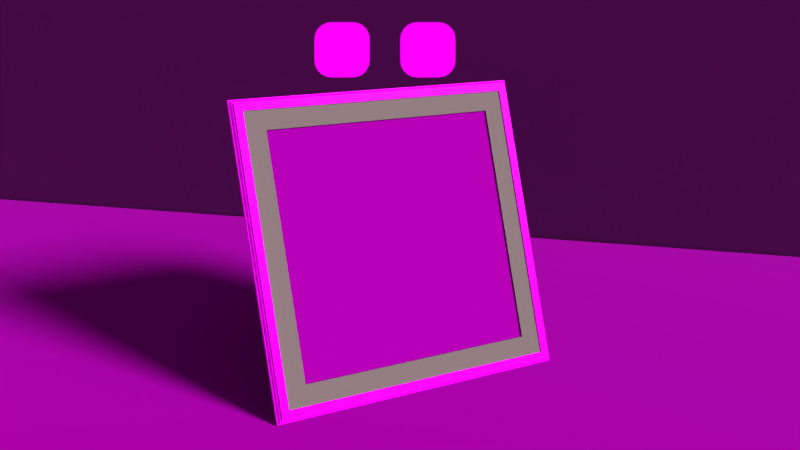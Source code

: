# Source: custom_image.blend  (saved by Blender 2.80.74; exported with 4.5.12 LTS)
import bpy
from mathutils import Matrix  # noqa: F401  (used for matrix-valued properties, if any)

bpy.ops.wm.read_factory_settings(use_empty=True)
scene = bpy.context.scene
scene.name = 'Scene'

# ---- collections
col_collection_1 = bpy.data.collections.new('Collection 1'); scene.collection.children.link(col_collection_1)

# ---- images (referenced by path relative to the original .blend; pixels are not part of the script)
import os
ASSET_DIR = os.environ.get("B2B_ASSET_DIR", "")  # directory of the original .blend (textures are referenced by path, not embedded)
HERE = os.path.dirname(os.path.abspath(__file__))  # packed textures are extracted next to this script under _unpacked/

def load_image(name, relpath, width, height, colorspace="sRGB"):
    """Load a texture the original file referenced (path relative to the .blend, or extracted next to this script)."""
    p = next((c for c in (os.path.join(HERE, relpath), os.path.join(ASSET_DIR, relpath)) if relpath and os.path.exists(c)), "")
    if p:
        img = bpy.data.images.load(p, check_existing=True)
        img.name = name
    else:  # same state as the original file: an image datablock whose file is absent (Cycles renders it pink)
        img = bpy.data.images.new(name, width, height)
        img.source = "FILE"
        img.filepath = "//" + (relpath or name)
    img.colorspace_settings.name = colorspace
    return img
img_ao = load_image('ao', 'ao.png', 1024, 1024, 'Non-Color')
img_cardboard_diff_jpg = load_image('cardboard_diff.jpg', 'cardboard_diff.jpg', 1024, 1024, 'sRGB')
img_table_wood_normal = load_image('table_wood_normal', 'table_wood_normal.png', 1024, 1024, 'Non-Color')
img_table_wood_basecolor = load_image('table_wood_basecolor', 'table_wood_basecolor.jpg', 1024, 1024, 'sRGB')
img_wall_normal_png = load_image('wall_normal.png', 'wall_normal.png', 1024, 1024, 'Non-Color')
img_image_to_load = load_image('image_to_load', 'default_pattern.jpg', 1024, 1024, 'sRGB')
img_frame_wood_basecolor = load_image('frame_wood_basecolor', 'frame_wood_basecolor.jpg', 1024, 1024, 'sRGB')
img_social_media_png = load_image('social_media.png', 'social_media.png', 1024, 1024, 'sRGB')
img_environment_hdr = load_image('environment.hdr', 'environment.hdr', 1024, 1024, 'Linear Rec.709')

# ---- materials (node trees are filled in below, after node groups)
mat_cardboard = bpy.data.materials.new('cardboard')
mat_cardboard.alpha_threshold = 0.0
mat_cardboard.use_transparent_shadow = False
mat_cardboard.diffuse_color = (0.9922, 0.9804, 0.8902, 1.0)
mat_cardboard.specular_color = (0.6275, 0.6275, 0.6275)
mat_cardboard.roughness = 0.5
mat_table = bpy.data.materials.new('table')
mat_table.use_transparent_shadow = False
mat_table.roughness = 0.25
mat_wall = bpy.data.materials.new('wall')
mat_wall.use_transparent_shadow = False
mat_wall.roughness = 0.25
mat_picture = bpy.data.materials.new('picture')
mat_picture.alpha_threshold = 0.0
mat_picture.use_transparent_shadow = False
mat_picture.diffuse_color = (0.6588, 0.8392, 0.9647, 1.0)
mat_picture.specular_color = (0.0, 0.0, 0.0)
mat_picture.roughness = 0.5
mat_paspartu = bpy.data.materials.new('paspartu')
mat_paspartu.use_transparent_shadow = False
mat_paspartu.roughness = 0.25
mat_wood = bpy.data.materials.new('wood')
mat_wood.alpha_threshold = 0.0
mat_wood.use_transparent_shadow = False
mat_wood.diffuse_color = (0.9098, 0.7804, 0.5608, 1.0)
mat_wood.specular_color = (0.0, 0.0, 0.0)
mat_wood.roughness = 0.5
mat_social_media = bpy.data.materials.new('social_media')
mat_social_media.alpha_threshold = 0.0
mat_social_media.roughness = 0.5
mat_social_media.specular_intensity = 0.0

# ---- node groups
ng_auto_smooth = bpy.data.node_groups.new('Auto Smooth', 'GeometryNodeTree')
_s = ng_auto_smooth.interface.new_socket(name='Geometry', in_out='OUTPUT', socket_type='NodeSocketGeometry')
_s = ng_auto_smooth.interface.new_socket(name='Geometry', in_out='INPUT', socket_type='NodeSocketGeometry')
_s = ng_auto_smooth.interface.new_socket(name='Angle', in_out='INPUT', socket_type='NodeSocketFloat')
_s.subtype = 'ANGLE'
_s.min_value = 0.0
_s.max_value = 3.142
ng_auto_smooth.is_modifier = True
_N = ng_auto_smooth.nodes; _L = ng_auto_smooth.links
n0 = _N.new('NodeGroupOutput'); n0.name = 'Group Output'; n0.location = (480, -100)
n1 = _N.new('NodeGroupInput'); n1.name = 'Group Input'; n1.location = (-420, -300)
n2 = _N.new('NodeGroupInput'); n2.name = 'Group Input.001'; n2.location = (-60, -100)
n3 = _N.new('GeometryNodeSetShadeSmooth'); n3.name = 'Set Shade Smooth'; n3.location = (120, -100)
n3.domain = 'EDGE'
n4 = _N.new('GeometryNodeSetShadeSmooth'); n4.name = 'Set Shade Smooth.001'; n4.location = (300, -100)
n5 = _N.new('GeometryNodeInputMeshEdgeAngle'); n5.name = 'Edge Angle'; n5.location = (-420, -220)
n6 = _N.new('GeometryNodeInputEdgeSmooth'); n6.name = 'Is Edge Smooth'; n6.location = (-60, -160)
n7 = _N.new('GeometryNodeInputShadeSmooth'); n7.name = 'Is Face Smooth'; n7.location = (-240, -340)
n8 = _N.new('FunctionNodeBooleanMath'); n8.name = 'Boolean Math'; n8.location = (-60, -220)
n9 = _N.new('FunctionNodeCompare'); n9.name = 'Compare'; n9.location = (-240, -180)
n9.operation = 'LESS_EQUAL'
_L.new(n5.outputs[0], n9.inputs[0])
_L.new(n4.outputs[0], n0.inputs[0])
_L.new(n1.outputs[1], n9.inputs[1])
_L.new(n9.outputs[0], n8.inputs[0])
_L.new(n7.outputs[0], n8.inputs[1])
_L.new(n2.outputs[0], n3.inputs[0])
_L.new(n6.outputs[0], n3.inputs[1])
_L.new(n3.outputs[0], n4.inputs[0])
_L.new(n8.outputs[0], n3.inputs[2])
n0.is_active_output = True

# ---- material node trees
mat_cardboard.use_nodes = True; mat_cardboard.node_tree.nodes.clear()
_N = mat_cardboard.node_tree.nodes; _L = mat_cardboard.node_tree.links
n0 = _N.new('ShaderNodeOutputMaterial'); n0.name = 'Material Output'; n0.location = (575, 307)
n1 = _N.new('ShaderNodeUVMap'); n1.name = 'UV Map'; n1.location = (-525, 188)
n1.uv_map = 'UVMap'
n2 = _N.new('ShaderNodeBsdfDiffuse'); n2.name = 'Diffuse BSDF'; n2.location = (125, 317)
n2.inputs[1].default_value = 1.0
n3 = _N.new('ShaderNodeUVMap'); n3.name = 'UV Map.001'; n3.location = (-464, 549)
n3.uv_map = 'ao'
n4 = _N.new('ShaderNodeTexImage'); n4.name = 'Image Texture.003'; n4.location = (-227, 644)
n4.image = img_ao
n5 = _N.new('ShaderNodeBsdfDiffuse'); n5.name = 'Diffuse BSDF.001'; n5.location = (109, 591)
n5.inputs[0].default_value = (0.0, 0.0, 0.0, 1.0)
n5.inputs[1].default_value = 1.0
n6 = _N.new('ShaderNodeMixShader'); n6.name = 'Mix Shader'; n6.location = (367, 547)
n7 = _N.new('ShaderNodeTexImage'); n7.name = 'Image Texture'; n7.location = (-200, 347)
n7.image = img_cardboard_diff_jpg
_L.new(n2.outputs[0], n6.inputs[2])
_L.new(n1.outputs[0], n7.inputs[0])
_L.new(n7.outputs[0], n2.inputs[0])
_L.new(n3.outputs[0], n4.inputs[0])
_L.new(n6.outputs[0], n0.inputs[0])
_L.new(n4.outputs[0], n6.inputs[0])
_L.new(n5.outputs[0], n6.inputs[1])
n0.is_active_output = True
mat_table.use_nodes = True; mat_table.node_tree.nodes.clear()
_N = mat_table.node_tree.nodes; _L = mat_table.node_tree.links
n0 = _N.new('ShaderNodeBsdfPrincipled'); n0.name = 'Principled BSDF'; n0.location = (103, 300)
n0.distribution = 'GGX'
n0.subsurface_method = 'BURLEY'
n0.inputs[3].default_value = 1.45
n0.inputs[27].default_value = (0.0, 0.0, 0.0, 1.0)
n0.inputs[28].default_value = 1.0
n1 = _N.new('ShaderNodeOutputMaterial'); n1.name = 'Material Output'; n1.location = (664, 506)
n2 = _N.new('ShaderNodeMixShader'); n2.name = 'Mix Shader'; n2.location = (415, 532)
n3 = _N.new('ShaderNodeMapping'); n3.name = 'Mapping'; n3.location = (-1049, 119)
n3.inputs[3].default_value = (3.0, 3.0, 3.0)
n4 = _N.new('ShaderNodeUVMap'); n4.name = 'UV Map'; n4.location = (-1257, 16)
n4.uv_map = 'UVMap'
n5 = _N.new('ShaderNodeNewGeometry'); n5.name = 'Geometry'; n5.location = (-1251, 253)
n6 = _N.new('ShaderNodeFresnel'); n6.name = 'Fresnel'; n6.location = (-407, 181)
n6.inputs[0].default_value = 1.45
n7 = _N.new('ShaderNodeTexImage'); n7.name = 'Image Texture.001'; n7.location = (-452, 17)
n7.image = img_table_wood_normal
n8 = _N.new('ShaderNodeNormalMap'); n8.name = 'Normal Map'; n8.location = (-133, 34)
n8.uv_map = 'UVMap'
n9 = _N.new('ShaderNodeTexImage'); n9.name = 'Image Texture'; n9.location = (-465, 498)
n9.image = img_table_wood_basecolor
n10 = _N.new('ShaderNodeUVMap'); n10.name = 'UV Map.001'; n10.location = (-669, 690)
n10.uv_map = 'ao'
n11 = _N.new('ShaderNodeTexImage'); n11.name = 'Image Texture.003'; n11.location = (-474, 778)
n11.image = img_ao
n12 = _N.new('ShaderNodeBsdfDiffuse'); n12.name = 'Diffuse BSDF.001'; n12.location = (155, 458)
n12.inputs[0].default_value = (0.0, 0.0, 0.0, 1.0)
n12.inputs[1].default_value = 1.0
_L.new(n7.outputs[0], n8.inputs[1])
_L.new(n8.outputs[0], n0.inputs[5])
_L.new(n3.outputs[0], n9.inputs[0])
_L.new(n3.outputs[0], n7.inputs[0])
_L.new(n4.outputs[0], n3.inputs[0])
_L.new(n5.outputs[1], n6.inputs[1])
_L.new(n10.outputs[0], n11.inputs[0])
_L.new(n11.outputs[0], n2.inputs[0])
_L.new(n12.outputs[0], n2.inputs[1])
_L.new(n0.outputs[0], n2.inputs[2])
_L.new(n2.outputs[0], n1.inputs[0])
_L.new(n6.outputs[0], n0.inputs[13])
_L.new(n9.outputs[0], n0.inputs[0])
_L.new(n7.outputs[1], n0.inputs[2])
n1.is_active_output = True
mat_wall.use_nodes = True; mat_wall.node_tree.nodes.clear()
_N = mat_wall.node_tree.nodes; _L = mat_wall.node_tree.links
n0 = _N.new('ShaderNodeUVMap'); n0.name = 'UV Map.001'; n0.location = (-436, 526)
n0.uv_map = 'ao'
n1 = _N.new('ShaderNodeTexImage'); n1.name = 'Image Texture.003'; n1.location = (-199, 621)
n1.image = img_ao
n2 = _N.new('ShaderNodeBsdfDiffuse'); n2.name = 'Diffuse BSDF.001'; n2.location = (137, 568)
n2.inputs[0].default_value = (0.0, 0.0, 0.0, 1.0)
n2.inputs[1].default_value = 1.0
n3 = _N.new('ShaderNodeOutputMaterial'); n3.name = 'Material Output'; n3.location = (707, 430)
n4 = _N.new('ShaderNodeMixShader'); n4.name = 'Mix Shader'; n4.location = (480, 434)
n5 = _N.new('ShaderNodeBsdfPrincipled'); n5.name = 'Principled BSDF'; n5.location = (189, 303)
n5.distribution = 'GGX'
n5.subsurface_method = 'BURLEY'
n5.inputs[0].default_value = (1.0, 1.0, 1.0, 1.0)
n5.inputs[2].default_value = 0.6048
n5.inputs[3].default_value = 1.45
n5.inputs[27].default_value = (0.0, 0.0, 0.0, 1.0)
n5.inputs[28].default_value = 1.0
n6 = _N.new('ShaderNodeMapping'); n6.name = 'Mapping'; n6.location = (-680, -44)
n6.inputs[3].default_value = (5.0, 5.0, 5.0)
n7 = _N.new('ShaderNodeNewGeometry'); n7.name = 'Geometry'; n7.location = (-641, 209)
n8 = _N.new('ShaderNodeUVMap'); n8.name = 'UV Map'; n8.location = (-919, -115)
n8.uv_map = 'UVMap'
n9 = _N.new('ShaderNodeFresnel'); n9.name = 'Fresnel'; n9.location = (-261, 151)
n9.inputs[0].default_value = 1.45
n10 = _N.new('ShaderNodeNormalMap'); n10.name = 'Normal Map'; n10.location = (-1, -44)
n10.uv_map = 'UVMap'
n11 = _N.new('ShaderNodeTexImage'); n11.name = 'Image Texture.001'; n11.location = (-297, -12)
n11.image = img_wall_normal_png
_L.new(n11.outputs[0], n10.inputs[1])
_L.new(n6.outputs[0], n11.inputs[0])
_L.new(n9.outputs[0], n5.inputs[13])
_L.new(n7.outputs[1], n9.inputs[1])
_L.new(n8.outputs[0], n6.inputs[0])
_L.new(n0.outputs[0], n1.inputs[0])
_L.new(n1.outputs[0], n4.inputs[0])
_L.new(n2.outputs[0], n4.inputs[1])
_L.new(n4.outputs[0], n3.inputs[0])
_L.new(n5.outputs[0], n4.inputs[2])
_L.new(n10.outputs[0], n5.inputs[5])
n3.is_active_output = True
mat_picture.use_nodes = True; mat_picture.node_tree.nodes.clear()
_N = mat_picture.node_tree.nodes; _L = mat_picture.node_tree.links
n0 = _N.new('ShaderNodeTexImage'); n0.name = 'Image Texture.004'; n0.location = (-227, 644)
n0.image = img_ao
n1 = _N.new('ShaderNodeOutputMaterial'); n1.name = 'Material Output'; n1.location = (586, 365)
n2 = _N.new('ShaderNodeMixShader'); n2.name = 'Mix Shader'; n2.location = (367, 547)
n3 = _N.new('ShaderNodeUVMap'); n3.name = 'UV Map.001'; n3.location = (-532, 461)
n3.uv_map = 'ao'
n4 = _N.new('ShaderNodeUVMap'); n4.name = 'UV Map.002'; n4.location = (-560, 172)
n4.uv_map = 'UVMap'
n5 = _N.new('ShaderNodeBsdfDiffuse'); n5.name = 'Diffuse BSDF.001'; n5.location = (106, 514)
n5.inputs[0].default_value = (0.0, 0.0, 0.0, 1.0)
n5.inputs[1].default_value = 1.0
n6 = _N.new('ShaderNodeTexImage'); n6.name = 'Image Texture'; n6.location = (-344, 297)
n6.width = 330
n6.image = img_image_to_load
n7 = _N.new('ShaderNodeBsdfDiffuse'); n7.name = 'Diffuse BSDF'; n7.location = (113, 331)
_L.new(n3.outputs[0], n0.inputs[0])
_L.new(n0.outputs[0], n2.inputs[0])
_L.new(n5.outputs[0], n2.inputs[1])
_L.new(n7.outputs[0], n2.inputs[2])
_L.new(n2.outputs[0], n1.inputs[0])
_L.new(n6.outputs[0], n7.inputs[0])
_L.new(n4.outputs[0], n6.inputs[0])
n1.is_active_output = True
mat_paspartu.use_nodes = True; mat_paspartu.node_tree.nodes.clear()
_N = mat_paspartu.node_tree.nodes; _L = mat_paspartu.node_tree.links
n0 = _N.new('ShaderNodeOutputMaterial'); n0.name = 'Material Output'; n0.location = (362, 300)
n1 = _N.new('ShaderNodeBsdfPrincipled'); n1.name = 'Principled BSDF'; n1.location = (13, 288)
n1.distribution = 'GGX'
n1.subsurface_method = 'BURLEY'
n1.inputs[2].default_value = 1.0
n1.inputs[3].default_value = 1.45
n1.inputs[13].default_value = 0.2095
n1.inputs[27].default_value = (0.0, 0.0, 0.0, 1.0)
n1.inputs[28].default_value = 1.0
n2 = _N.new('ShaderNodeTexImage'); n2.name = 'Image Texture.003'; n2.location = (-559, 345)
n2.image = img_ao
n3 = _N.new('ShaderNodeUVMap'); n3.name = 'UV Map.001'; n3.location = (-801, 179)
n3.uv_map = 'ao'
n4 = _N.new('ShaderNodeMix'); n4.name = 'Mix'; n4.location = (-207, 289)
n4.data_type = 'RGBA'
n4.inputs[6].default_value = (0.0, 0.0, 0.0, 1.0)
n4.inputs[7].default_value = (0.5985, 0.5197, 0.4516, 1.0)
_L.new(n1.outputs[0], n0.inputs[0])
_L.new(n3.outputs[0], n2.inputs[0])
_L.new(n4.outputs[2], n1.inputs[0])
_L.new(n2.outputs[0], n4.inputs[0])
n0.is_active_output = True
mat_wood.use_nodes = True; mat_wood.node_tree.nodes.clear()
_N = mat_wood.node_tree.nodes; _L = mat_wood.node_tree.links
n0 = _N.new('ShaderNodeOutputMaterial'); n0.name = 'Material Output'; n0.location = (325, 327)
n1 = _N.new('ShaderNodeBsdfPrincipled'); n1.name = 'Principled BSDF'; n1.location = (-44, 371)
n1.distribution = 'GGX'
n1.subsurface_method = 'BURLEY'
n1.inputs[2].default_value = 0.3905
n1.inputs[3].default_value = 1.45
n1.inputs[27].default_value = (0.0, 0.0, 0.0, 1.0)
n1.inputs[28].default_value = 1.0
n2 = _N.new('ShaderNodeUVMap'); n2.name = 'UV Map'; n2.location = (-1067, 183)
n2.uv_map = 'UVMap'
n3 = _N.new('ShaderNodeNewGeometry'); n3.name = 'Geometry'; n3.location = (-1051, 404)
n4 = _N.new('ShaderNodeFresnel'); n4.name = 'Fresnel'; n4.location = (-488, 410)
n4.inputs[0].default_value = 1.45
n5 = _N.new('ShaderNodeMix'); n5.name = 'Mix'; n5.location = (-268, 448)
n5.data_type = 'RGBA'
n5.inputs[6].default_value = (0.0, 0.0, 0.0, 1.0)
n5.inputs[7].default_value = (0.4044, 0.4044, 0.4044, 1.0)
n6 = _N.new('ShaderNodeTexImage'); n6.name = 'Image Texture'; n6.location = (-431, 235)
n6.image = img_frame_wood_basecolor
n7 = _N.new('ShaderNodeMapping'); n7.name = 'Mapping'; n7.location = (-824, 243)
n7.inputs[3].default_value = (5.0, 5.0, 5.0)
_L.new(n1.outputs[0], n0.inputs[0])
_L.new(n6.outputs[0], n1.inputs[0])
_L.new(n7.outputs[0], n6.inputs[0])
_L.new(n2.outputs[0], n7.inputs[0])
_L.new(n3.outputs[1], n4.inputs[1])
_L.new(n5.outputs[2], n1.inputs[13])
_L.new(n4.outputs[0], n5.inputs[0])
n0.is_active_output = True
mat_social_media.use_nodes = True; mat_social_media.node_tree.nodes.clear()
_N = mat_social_media.node_tree.nodes; _L = mat_social_media.node_tree.links
n0 = _N.new('ShaderNodeTexImage'); n0.name = 'Image Texture'; n0.location = (23, 285)
n0.image = img_social_media_png
n1 = _N.new('ShaderNodeOutputMaterial'); n1.name = 'Material Output'; n1.location = (703, 366)
n1.target = 'CYCLES'
n2 = _N.new('ShaderNodeEmission'); n2.name = 'Emission'; n2.location = (433, 351)
n3 = _N.new('ShaderNodeOutputMaterial'); n3.name = 'Material Output.001'; n3.location = (0, 0)
n3.target = 'EEVEE'
n4 = _N.new('ShaderNodeMixShader'); n4.name = 'Mix Shader'; n4.location = (0, 0)
n4.label = 'Disable Shadow'
n4.hide = True
n5 = _N.new('ShaderNodeLightPath'); n5.name = 'Light Path'; n5.location = (0, 0)
n5.hide = True
n6 = _N.new('ShaderNodeBsdfTransparent'); n6.name = 'Transparent BSDF'; n6.location = (0, 0)
n6.hide = True
_L.new(n0.outputs[0], n2.inputs[0])
_L.new(n2.outputs[0], n1.inputs[0])
_L.new(n2.outputs[0], n4.inputs[1])
_L.new(n4.outputs[0], n3.inputs[0])
_L.new(n5.outputs[1], n4.inputs[0])
_L.new(n6.outputs[0], n4.inputs[2])
n1.is_active_output = True

# ---- world
world_world = bpy.data.worlds.new('World'); scene.world = world_world
world_world.use_nodes = True; world_world.node_tree.nodes.clear()
_N = world_world.node_tree.nodes; _L = world_world.node_tree.links
n0 = _N.new('ShaderNodeOutputWorld'); n0.name = 'World Output'; n0.location = (300, 300)
n1 = _N.new('ShaderNodeBackground'); n1.name = 'Background'; n1.location = (10, 300)
n1.inputs[1].default_value = 0.3
n2 = _N.new('ShaderNodeTexEnvironment'); n2.name = 'Environment Texture'; n2.location = (-215, 331)
n2.width = 140
n2.image = img_environment_hdr
_L.new(n1.outputs[0], n0.inputs[0])
_L.new(n2.outputs[0], n1.inputs[0])
n0.is_active_output = True
world_world.color = (0.05088, 0.05088, 0.05088)
world_world.use_sun_shadow = False
world_world.sun_shadow_jitter_overblur = 0.0
world_world.cycles.sampling_method = 'MANUAL'

# ---- cameras
cam_camera = bpy.data.cameras.new('Camera')
cam_camera.sensor_fit = 'VERTICAL'
cam_camera.clip_end = 100.0
cam_camera.lens = 35.0
cam_camera.sensor_width = 32.0
cam_camera.sensor_height = 18.0
cam_camera.ortho_scale = 7.314
cam_camera.display_size = 0.26
cam_camera.dof.focus_distance = 0.0
cam_camera.dof.aperture_fstop = 128.0

# ---- lights
light_sun = bpy.data.lights.new('Sun', 'SUN')
light_sun.transmission_factor = 0.0
light_sun.angle = 0.2487
light_sun.energy = 5.0
light_sun.shadow_buffer_clip_start = 0.001
light_sun.shadow_soft_size = 0.125
light_sun.shadow_cascade_max_distance = 2.0
light_sun.shadow_cascade_count = 1
light_sun.shadow_cascade_fade = 1.0

# ---- meshes
me_plane = bpy.data.meshes.new('Plane')
me_plane.from_pydata([(-0.02471, 0.1142, -0.06236), (0.02471, 0.1142, -0.06236), (-0.02471, 0.0008317, 0.04183), (0.02471, 0.0008317, 0.04183), (-0.02088, 0.0008317, -6.665e-09), (0.02088, 0.0008317, -6.665e-09), (9.178e-10, 0.1351, -0.07372), (5.923e-09, 0.0008317, 0.06674), (5.923e-09, 0.0008317, -6.665e-09), (-0.02471, 0.1147, -0.06148), (0.02471, 0.1147, -0.06148), (-0.02471, 0.001832, 0.04183), (0.02471, 0.001832, 0.04183), (-0.02088, 0.001698, 0.0004994), (0.02088, 0.001698, 0.0004994), (9.178e-10, 0.1355, -0.07285), (5.923e-09, 0.001832, 0.06674), (5.923e-09, 0.001692, 0.0005091)], [], [(6, 1, 5, 8), (8, 5, 3, 7), (4, 8, 7, 2), (0, 6, 8, 4), (15, 17, 14, 10), (17, 16, 12, 14), (13, 11, 16, 17), (9, 13, 17, 15), (0, 4, 13, 9), (1, 6, 15, 10), (3, 5, 14, 12), (2, 7, 16, 11), (4, 2, 11, 13), (5, 1, 10, 14), (6, 0, 9, 15), (7, 3, 12, 16)])
_uv = me_plane.uv_layers.new(name='UVMap')
_uv.uv.foreach_set('vector', [0.4788, -0.7274, 0.77, -0.448, 0.7248, 1.086, 0.4788, 1.086, 0.4788, 1.086, 0.7248, 1.086, 0.77, 1.579, 0.4788, 1.872, 0.2327, 1.086, 0.4788, 1.086, 0.4788, 1.872, 0.1876, 1.579, 0.1876, -0.448, 0.4788, -0.7274, 0.4788, 1.086, 0.2327, 1.086, 0.4788, -0.7274, 0.4788, 1.086, 0.7248, 1.086, 0.77, -0.448, 0.4788, 1.086, 0.4788, 1.872, 0.77, 1.579, 0.7248, 1.086, 0.2327, 1.086, 0.1876, 1.579, 0.4788, 1.872, 0.4788, 1.086, 0.1876, -0.448, 0.2327, 1.086, 0.4788, 1.086, 0.4788, -0.7274, 0.1876, -0.448, 0.2327, 1.086, 0.2327, 1.086, 0.1876, -0.448, 0.77, -0.448, 0.4788, -0.7274, 0.4788, -0.7274, 0.77, -0.448, 0.77, 1.579, 0.7248, 1.086, 0.7248, 1.086, 0.77, 1.579, 0.1876, 1.579, 0.4788, 1.872, 0.4788, 1.872, 0.1876, 1.579, 0.2327, 1.086, 0.1876, 1.579, 0.1876, 1.579, 0.2327, 1.086, 0.7248, 1.086, 0.77, -0.448, 0.77, -0.448, 0.7248, 1.086, 0.4788, -0.7274, 0.1876, -0.448, 0.1876, -0.448, 0.4788, -0.7274, 0.4788, 1.872, 0.77, 1.579, 0.77, 1.579, 0.4788, 1.872])
_uv.active_render = True
_uv = me_plane.uv_layers.new(name='ao')
_uv.uv.foreach_set('vector', [0.9454, 0.3073, 0.9922, 0.3527, 0.9834, 0.5989, 0.9437, 0.5987, 0.9437, 0.5987, 0.9834, 0.5989, 0.9902, 0.6786, 0.9429, 0.7257, 0.9039, 0.5985, 0.9437, 0.5987, 0.9429, 0.7257, 0.8962, 0.678, 0.8981, 0.3521, 0.9454, 0.3073, 0.9437, 0.5987, 0.9039, 0.5985, 0.571, 0.8667, 0.8666, 0.8667, 0.8666, 0.9072, 0.6169, 0.9145, 0.8666, 0.8667, 0.9949, 0.8668, 0.9466, 0.9146, 0.8666, 0.9072, 0.8666, 0.8263, 0.9466, 0.8189, 0.9949, 0.8668, 0.8666, 0.8667, 0.6169, 0.8188, 0.8666, 0.8263, 0.8666, 0.8667, 0.571, 0.8667, 0.8981, 0.3521, 0.9039, 0.5985, 0.8996, 0.596, 0.8938, 0.3522, 0.9922, 0.3527, 0.9454, 0.3073, 0.9467, 0.3059, 0.9935, 0.3513, 0.9902, 0.6786, 0.9834, 0.5989, 0.9851, 0.5997, 0.9921, 0.6784, 0.8962, 0.678, 0.9429, 0.7257, 0.9416, 0.7271, 0.8948, 0.6794, 0.9039, 0.5985, 0.8962, 0.678, 0.8943, 0.6778, 0.9022, 0.5993, 0.9834, 0.5989, 0.9922, 0.3527, 0.9964, 0.3528, 0.9878, 0.5965, 0.9454, 0.3073, 0.8981, 0.3521, 0.8968, 0.3507, 0.9441, 0.3059, 0.9429, 0.7257, 0.9902, 0.6786, 0.9916, 0.6799, 0.9443, 0.7271])
me_plane.materials.append(mat_cardboard)
me_plane.use_remesh_preserve_volume = False
me_plane.use_remesh_preserve_attributes = False
me_plane.use_mirror_vertex_groups = False
me_plane.update()
me_plane_001 = bpy.data.meshes.new('Plane.001')
me_plane_001.from_pydata([(-1.331, -0.355, -0.1894), (1.331, -0.355, -0.1894), (-1.331, -0.355, -0.0008991), (-1.331, -0.3541, 0.0), (-1.331, -0.3549, -0.000555), (-1.331, -0.3548, -0.0002633), (-1.331, -0.3545, -6.844e-05), (1.331, -0.3541, 0.0), (1.331, -0.355, -0.0008991), (1.331, -0.3545, -6.844e-05), (1.331, -0.3548, -0.0002633), (1.331, -0.3549, -0.000555), (-1.331, 0.3327, -0.01767), (1.331, 0.3327, -0.01767), (-1.331, 0.3322, 0.0), (-1.331, 0.3327, -0.0005118), (-1.331, 0.3324, -3.896e-05), (-1.331, 0.3326, -0.0001499), (-1.331, 0.3327, -0.000316), (1.331, 0.3327, -0.0005118), (1.331, 0.3322, 0.0), (1.331, 0.3327, -0.000316), (1.331, 0.3326, -0.0001499), (1.331, 0.3324, -3.896e-05)], [], [(2, 0, 1, 8), (2, 8, 11, 4), (4, 11, 10, 5), (5, 10, 9, 6), (6, 9, 7, 3), (3, 7, 20, 14), (19, 15, 18, 21), (21, 18, 17, 22), (22, 17, 16, 23), (23, 16, 14, 20), (15, 19, 13, 12)])
me_plane_001.polygons.foreach_set('use_smooth', [True] * 11)
_k = set([(2, 8), (3, 7)])
me_plane_001.attributes.new('sharp_edge', 'BOOLEAN', 'EDGE').data.foreach_set('value', [ (min(e.vertices), max(e.vertices)) in _k for e in me_plane_001.edges])
_uv = me_plane_001.uv_layers.new(name='UVMap')
_uv.uv.foreach_set('vector', [-0.4998, 0.2574, -0.4998, 0.1159, 1.498, 0.1159, 1.498, 0.2574, -0.4998, 0.2574, 1.498, 0.2574, 1.499, 0.2748, -0.4998, 0.2748, -0.4998, 0.2748, 1.499, 0.2748, 1.499, 0.2923, -0.4998, 0.2923, -0.4998, 0.2923, 1.499, 0.2923, 1.499, 0.3097, -0.4998, 0.3097, -0.4998, 0.3097, 1.499, 0.3097, 1.5, 0.3272, -0.4998, 0.3271, -0.4998, 0.3271, 1.5, 0.3272, 1.5, 0.826, -0.4998, 0.826, 1.5, 0.8958, -0.4998, 0.8958, -0.4998, 0.8783, 1.5, 0.8783, 1.5, 0.8783, -0.4998, 0.8783, -0.4998, 0.8609, 1.5, 0.8609, 1.5, 0.8609, -0.4998, 0.8609, -0.4998, 0.8434, 1.5, 0.8434, 1.5, 0.8434, -0.4998, 0.8434, -0.4998, 0.826, 1.5, 0.826, -0.4998, 0.8958, 1.5, 0.8958, 1.5, 0.9132, -0.4997, 0.9132])
_uv.active_render = True
_uv = me_plane_001.uv_layers.new(name='ao')
_uv.uv.foreach_set('vector', [0.2887, 0.8597, 0.2281, 0.8597, 0.2281, 0.003112, 0.2887, 0.003113, 0.2887, 0.8597, 0.2887, 0.003113, 0.2962, 0.002982, 0.2962, 0.8597, 0.2962, 0.8597, 0.2962, 0.002982, 0.3037, 0.002852, 0.3037, 0.8597, 0.3037, 0.8597, 0.3037, 0.002852, 0.3112, 0.002722, 0.3111, 0.8597, 0.3111, 0.8597, 0.3112, 0.002722, 0.3186, 0.002591, 0.3186, 0.8597, 0.3186, 0.8597, 0.3186, 0.002591, 0.5324, 0.002598, 0.5324, 0.8597, 0.5624, 0.002599, 0.5624, 0.8597, 0.5549, 0.8597, 0.5549, 0.002598, 0.5549, 0.002598, 0.5549, 0.8597, 0.5474, 0.8597, 0.5474, 0.002598, 0.5474, 0.002598, 0.5474, 0.8597, 0.5399, 0.8597, 0.5399, 0.002598, 0.5399, 0.002598, 0.5399, 0.8597, 0.5324, 0.8597, 0.5324, 0.002598, 0.5624, 0.8597, 0.5624, 0.002599, 0.5698, 0.00254, 0.5698, 0.8596])
me_plane_001.materials.append(mat_table)
me_plane_001.use_remesh_preserve_volume = False
me_plane_001.use_remesh_preserve_attributes = False
me_plane_001.use_mirror_vertex_groups = False
me_plane_001.update()
me_plane_002 = bpy.data.meshes.new('Plane.002')
me_plane_002.from_pydata([(-1.331, 0.3369, -0.03531), (1.331, 0.3369, -0.03531), (-1.331, 0.3369, 0.5547), (1.331, 0.3369, 0.5547)], [], [(0, 1, 3, 2)])
me_plane_002.polygons.foreach_set('use_smooth', [True] * 1)
_uv = me_plane_002.uv_layers.new(name='UVMap')
_uv.uv.foreach_set('vector', [1.5, 0.4433, -0.4999, 0.4433, -0.4999, 6.656e-05, 1.5, 6.665e-05])
_uv.active_render = True
_uv = me_plane_002.uv_layers.new(name='ao')
_uv.uv.foreach_set('vector', [0.223, 0.002516, 0.223, 0.9975, 0.00252, 0.9975, 0.00252, 0.002516])
me_plane_002.materials.append(mat_wall)
me_plane_002.use_remesh_preserve_volume = False
me_plane_002.use_remesh_preserve_attributes = False
me_plane_002.use_mirror_vertex_groups = False
me_plane_002.update()
me_rectangle1 = bpy.data.meshes.new('Rectangle1')
me_rectangle1.from_pydata([(-0.1025, 0.0006768, 0.1025), (0.1025, 0.0006772, -0.1025), (-0.1025, 0.000677, -0.1025), (0.1025, 0.000677, 0.1025), (0.08323, -0.0006396, -0.08323), (-0.08323, -0.0006399, 0.08323), (-0.08323, -0.0006398, -0.08323), (0.08323, -0.0006398, 0.08323)], [], [(5, 6, 4, 7), (3, 1, 2, 0)])
me_rectangle1.polygons.foreach_set('use_smooth', [True] * 2)
me_rectangle1.polygons.foreach_set('material_index', [1, 0])
_uv = me_rectangle1.uv_layers.new(name='UVMap')
_uv.uv.foreach_set('vector', [0.0, 1.0, 0.0, -3.725e-09, 1.0, -3.725e-09, 1.0, 1.0, -0.6915, -0.6915, 1.691, -0.6915, 1.691, 1.691, -0.6915, 1.691])
_uv.active_render = True
_uv = me_rectangle1.uv_layers.new(name='ao')
_uv.uv.foreach_set('vector', [0.8425, 0.7335, 0.5749, 0.7335, 0.5749, 0.3451, 0.8425, 0.3451, 0.5749, 0.3377, 0.5749, 0.002515, 0.9045, 0.002515, 0.9045, 0.3377])
me_rectangle1.materials.append(mat_cardboard)
me_rectangle1.materials.append(mat_picture)
me_rectangle1.materials.append(mat_paspartu)
me_rectangle1.use_remesh_preserve_volume = False
me_rectangle1.use_remesh_preserve_attributes = False
me_rectangle1.use_mirror_vertex_groups = False
me_rectangle1.update()
me_rectangle0 = bpy.data.meshes.new('Rectangle0')
me_rectangle0.from_pydata([(0.105, 0.002974, 0.105), (-0.105, 0.0004348, 0.105), (0.105, 0.000435, 0.105), (-0.1044, 0.0004348, 0.1044), (0.1044, 0.000435, 0.1044), (-0.1041, 0.0002352, 0.1041), (0.1041, 0.0002354, 0.1041), (-0.104, -0.0004321, 0.104), (-0.1041, -9.174e-06, 0.1041), (-0.1037, -0.001163, 0.1037), (0.1037, -0.001163, 0.1037), (-0.1035, -0.001449, 0.1035), (-0.09684, 0.003, 0.09686), (0.09684, 0.003, 0.09686), (-0.105, 0.002973, 0.105), (-0.105, 0.002974, -0.105), (-0.1041, 0.0002354, -0.1041), (-0.1041, -8.967e-06, -0.1041), (-0.1039, -0.0008204, -0.1039), (-0.1039, -0.0008206, 0.1039), (-0.1023, -0.001855, 0.1023), (-0.1023, -0.003, 0.1023), (-0.09684, -0.003, 0.09686), (-0.09684, 0.003, -0.09686), (-0.105, 0.000435, -0.105), (-0.1044, 0.000435, -0.1044), (-0.104, -0.0004319, -0.104), (0.1037, -0.001163, -0.1037), (-0.1037, -0.001163, -0.1037), (0.1035, -0.001449, -0.1035), (-0.1035, -0.001449, -0.1035), (0.1023, -0.003, -0.1023), (-0.1023, -0.001855, -0.1023), (-0.1023, -0.003, -0.1023), (0.09684, 0.003, -0.09686), (-0.09684, -0.003, -0.09686), (0.105, 0.002974, -0.105), (0.105, 0.0004352, -0.105), (0.1044, 0.0004352, -0.1044), (0.1041, 0.0002356, -0.1041), (0.1041, -8.993e-06, 0.1041), (0.1041, -8.786e-06, -0.1041), (0.104, -0.000432, 0.104), (0.104, -0.0004318, -0.104), (0.1039, -0.0008204, 0.1039), (0.1039, -0.0008202, -0.1039), (0.1035, -0.001449, 0.1035), (0.1023, -0.001855, 0.1023), (0.1023, -0.001855, -0.1023), (0.1023, -0.003, 0.1023), (0.09684, -0.003, -0.09686), (0.09684, -0.003, 0.09686), (0.1032, -0.001642, -0.1032), (0.1027, -0.001814, -0.1027), (-0.1032, -0.001642, 0.1032), (-0.1027, -0.001815, 0.1027), (-0.1027, -0.001814, -0.1027), (-0.1032, -0.001642, -0.1032), (0.1027, -0.001814, 0.1027), (0.1032, -0.001642, 0.1032)], [], [(19, 18, 28, 9), (5, 6, 4, 3), (40, 41, 39, 6), (21, 49, 47, 20), (49, 21, 22, 51), (1, 24, 25, 3), (13, 34, 50, 51), (31, 49, 51, 50), (2, 37, 36, 0), (34, 13, 0, 36), (1, 2, 0, 14), (24, 37, 38, 25), (3, 25, 16, 5), (44, 10, 27, 45), (41, 43, 26, 17), (40, 42, 43, 41), (9, 11, 46, 10), (7, 19, 44, 42), (27, 10, 46, 29), (23, 12, 22, 35), (41, 17, 16, 39), (4, 6, 39, 38), (57, 30, 29, 52), (23, 34, 36, 15), (12, 23, 15, 14), (24, 1, 14, 15), (37, 2, 4, 38), (42, 44, 45, 43), (17, 26, 7, 8), (31, 33, 32, 48), (8, 40, 6, 5), (8, 7, 42, 40), (21, 33, 35, 22), (49, 31, 48, 47), (13, 12, 14, 0), (37, 24, 15, 36), (2, 1, 3, 4), (19, 9, 10, 44), (28, 30, 11, 9), (16, 25, 38, 39), (43, 45, 18, 26), (27, 29, 30, 28), (17, 8, 5, 16), (33, 21, 20, 32), (55, 20, 47, 58), (45, 27, 28, 18), (33, 31, 50, 35), (12, 13, 51, 22), (34, 23, 35, 50), (26, 18, 19, 7), (30, 57, 54, 11), (56, 32, 20, 55), (52, 29, 46, 59), (32, 56, 53, 48), (11, 54, 59, 46), (55, 58, 59, 54), (57, 52, 53, 56), (52, 59, 58, 53), (56, 55, 54, 57), (48, 53, 58, 47)])
me_rectangle0.polygons.foreach_set('use_smooth', [True] * 60)
_uv = me_rectangle0.uv_layers.new(name='UVMap')
_uv.uv.foreach_set('vector', [0.9999, 0.2419, 0.0001328, 0.2419, 0.0001328, 0.2404, 0.9999, 0.2404, 0.8175, 0.3628, 0.0001328, 0.3628, 0.0001327, 0.3613, 0.8175, 0.3613, 0.9999, 0.1201, 0.0001329, 0.1201, 0.0001329, 0.1192, 0.9999, 0.1192, 0.8175, 0.2586, 0.0001328, 0.2586, 0.0001328, 0.2544, 0.8175, 0.2544, 0.0001328, 0.2586, 0.8175, 0.2586, 0.8175, 0.2862, 0.0001328, 0.2862, 0.9999, 0.1291, 0.000133, 0.1291, 0.0001328, 0.1259, 0.9999, 0.1259, 0.9999, 0.06425, 0.0001327, 0.06426, 0.0001327, 0.04268, 0.9999, 0.04268, 0.0001329, 0.01499, 0.9999, 0.01499, 0.9999, 0.04268, 0.0001327, 0.04268, 0.9999, 0.1145, 0.0001329, 0.1145, 0.000133, 0.1054, 0.9999, 0.1054, 0.0001327, 0.06426, 0.9999, 0.06425, 0.9999, 0.1054, 0.000133, 0.1054, 0.8175, 0.3581, 0.0001328, 0.3581, 0.0001328, 0.349, 0.8175, 0.349, 0.8175, 0.3726, 0.0001327, 0.3726, 0.0001327, 0.3694, 0.8175, 0.3694, 0.9999, 0.1259, 0.0001328, 0.1259, 0.000133, 0.1244, 0.9999, 0.1244, 0.9999, 0.001646, 0.9999, 0.003178, 0.0001329, 0.003177, 0.0001329, 0.001645, 0.0001327, 0.367, 0.0001327, 0.3655, 0.8175, 0.3655, 0.8175, 0.367, 0.9999, 0.1201, 0.9999, 0.1217, 0.0001329, 0.1217, 0.0001329, 0.1201, 0.8175, 0.2467, 0.8175, 0.2483, 0.0001328, 0.2483, 0.0001328, 0.2467, 0.8175, 0.2437, 0.8175, 0.2452, 0.0001328, 0.2452, 0.0001328, 0.2437, 0.0001329, 0.003177, 0.9999, 0.003178, 0.9999, 0.004752, 0.000133, 0.004752, 0.0001327, 0.1793, 0.9999, 0.1793, 0.9999, 0.2009, 0.0001328, 0.2009, 0.0001327, 0.367, 0.8175, 0.367, 0.8175, 0.3679, 0.0001327, 0.3679, 0.9999, 0.1177, 0.9999, 0.1192, 0.0001329, 0.1192, 0.0001329, 0.1177, 0.8175, 0.4806, 0.8175, 0.4824, 0.0001327, 0.4824, 0.0001327, 0.4806, 0.8175, 0.4229, 0.0001327, 0.4229, 0.0001327, 0.3817, 0.8175, 0.3817, 0.9999, 0.1793, 0.0001327, 0.1793, 0.0001328, 0.1382, 0.9999, 0.1382, 0.000133, 0.1291, 0.9999, 0.1291, 0.9999, 0.1382, 0.0001328, 0.1382, 0.0001329, 0.1145, 0.9999, 0.1145, 0.9999, 0.1177, 0.0001329, 0.1177, 0.9999, 0.0001335, 0.9999, 0.001646, 0.0001329, 0.001645, 0.0001329, 0.0001327, 0.0001328, 0.1235, 0.0001328, 0.1219, 0.9999, 0.1219, 0.9999, 0.1235, 0.0001327, 0.4721, 0.8175, 0.4721, 0.8175, 0.4763, 0.0001327, 0.4763, 0.8175, 0.3637, 0.0001328, 0.3637, 0.0001328, 0.3628, 0.8175, 0.3628, 0.8175, 0.3637, 0.8175, 0.3652, 0.0001328, 0.3652, 0.0001328, 0.3637, 0.9999, 0.2286, 0.0001328, 0.2286, 0.0001328, 0.2009, 0.9999, 0.2009, 0.9999, 0.01499, 0.0001329, 0.01499, 0.0001328, 0.01087, 0.9999, 0.01087, 0.0001328, 0.3078, 0.8175, 0.3078, 0.8175, 0.349, 0.0001328, 0.349, 0.0001327, 0.3726, 0.8175, 0.3726, 0.8175, 0.3817, 0.0001327, 0.3817, 0.0001328, 0.3581, 0.8175, 0.3581, 0.8175, 0.3613, 0.0001327, 0.3613, 0.8175, 0.2452, 0.8175, 0.2467, 0.0001328, 0.2467, 0.0001328, 0.2452, 0.0001328, 0.2404, 0.0001328, 0.2388, 0.9999, 0.2388, 0.9999, 0.2404, 0.8175, 0.3679, 0.8175, 0.3694, 0.0001327, 0.3694, 0.0001327, 0.3679, 0.0001327, 0.487, 0.0001327, 0.4855, 0.8175, 0.4855, 0.8175, 0.487, 0.0001327, 0.484, 0.0001327, 0.4824, 0.8175, 0.4824, 0.8175, 0.484, 0.0001328, 0.1235, 0.9999, 0.1235, 0.9999, 0.1244, 0.000133, 0.1244, 0.0001328, 0.2286, 0.9999, 0.2286, 0.9999, 0.2327, 0.0001328, 0.2327, 0.8175, 0.2527, 0.8175, 0.2544, 0.0001328, 0.2544, 0.0001328, 0.2527, 0.0001327, 0.4855, 0.0001327, 0.484, 0.8175, 0.484, 0.8175, 0.4855, 0.8175, 0.4721, 0.0001327, 0.4721, 0.0001327, 0.4445, 0.8175, 0.4445, 0.8175, 0.3078, 0.0001328, 0.3078, 0.0001328, 0.2862, 0.8175, 0.2862, 0.0001327, 0.4229, 0.8175, 0.4229, 0.8175, 0.4445, 0.0001327, 0.4445, 0.0001328, 0.2434, 0.0001328, 0.2419, 0.9999, 0.2419, 0.9999, 0.2434, 0.0001328, 0.2388, 0.0001328, 0.237, 0.9999, 0.237, 0.9999, 0.2388, 0.0001329, 0.2344, 0.0001328, 0.2327, 0.9999, 0.2327, 0.9999, 0.2344, 0.0001329, 0.006539, 0.000133, 0.004752, 0.9999, 0.004752, 0.9999, 0.006539, 0.8175, 0.4763, 0.8175, 0.478, 0.0001327, 0.478, 0.0001327, 0.4763, 0.8175, 0.2483, 0.8175, 0.2501, 0.0001328, 0.2501, 0.0001328, 0.2483, 0.8175, 0.2527, 0.0001328, 0.2527, 0.0001328, 0.2501, 0.8175, 0.2501, 0.8175, 0.4806, 0.0001327, 0.4806, 0.0001327, 0.478, 0.8175, 0.478, 0.0001329, 0.006539, 0.9999, 0.006539, 0.9999, 0.009174, 0.0001329, 0.009174, 0.0001329, 0.2344, 0.9999, 0.2344, 0.9999, 0.237, 0.0001328, 0.237, 0.0001328, 0.01087, 0.0001329, 0.009174, 0.9999, 0.009174, 0.9999, 0.01087])
_uv.active_render = True
_uv = me_rectangle0.uv_layers.new(name='ao')
_uv.uv.foreach_set('vector', [0.2281, 0.9253, 0.6694, 0.9253, 0.6694, 0.9259, 0.2281, 0.9259, 0.8769, 0.7872, 0.5749, 0.7872, 0.5749, 0.7866, 0.8769, 0.7866, 0.5219, 0.9044, 0.2281, 0.9044, 0.2281, 0.9042, 0.5219, 0.9042, 0.8769, 0.7487, 0.5749, 0.7487, 0.5749, 0.7472, 0.8769, 0.7472, 0.5749, 0.7487, 0.8769, 0.7487, 0.8769, 0.7589, 0.5749, 0.7589, 0.2281, 0.9751, 0.6694, 0.9751, 0.6694, 0.9765, 0.2281, 0.9765, 0.5219, 0.888, 0.2281, 0.888, 0.2281, 0.8817, 0.5219, 0.8817, 0.2281, 0.8735, 0.5219, 0.8735, 0.5219, 0.8817, 0.2281, 0.8817, 0.5219, 0.9028, 0.2281, 0.9028, 0.2281, 0.9001, 0.5219, 0.9001, 0.2281, 0.888, 0.5219, 0.888, 0.5219, 0.9001, 0.2281, 0.9001, 0.8769, 0.7855, 0.5749, 0.7855, 0.5749, 0.7821, 0.8769, 0.7821, 0.9764, 0.9272, 0.6744, 0.9272, 0.6744, 0.9261, 0.9764, 0.9261, 0.2281, 0.9765, 0.6694, 0.9765, 0.6694, 0.9772, 0.2281, 0.9772, 0.5219, 0.8696, 0.5219, 0.8701, 0.2281, 0.8701, 0.2281, 0.8696, 0.6744, 0.9252, 0.6744, 0.9246, 0.9764, 0.9246, 0.9764, 0.9252, 0.5219, 0.9044, 0.5219, 0.9049, 0.2281, 0.9049, 0.2281, 0.9044, 0.8769, 0.7443, 0.8769, 0.7449, 0.5749, 0.7449, 0.5749, 0.7443, 0.8769, 0.7432, 0.8769, 0.7438, 0.5749, 0.7438, 0.5749, 0.7432, 0.2281, 0.8701, 0.5219, 0.8701, 0.5219, 0.8705, 0.2281, 0.8705, 0.6694, 0.9529, 0.2281, 0.9529, 0.2281, 0.9434, 0.6694, 0.9434, 0.6744, 0.9252, 0.9764, 0.9252, 0.9764, 0.9255, 0.6744, 0.9255, 0.5219, 0.9037, 0.5219, 0.9042, 0.2281, 0.9042, 0.2281, 0.9037, 0.9764, 0.9671, 0.9764, 0.9678, 0.6744, 0.9678, 0.6744, 0.9671, 0.9764, 0.9458, 0.6744, 0.9458, 0.6744, 0.9306, 0.9764, 0.9306, 0.2281, 0.9529, 0.6694, 0.9529, 0.6694, 0.9711, 0.2281, 0.9711, 0.6694, 0.9751, 0.2281, 0.9751, 0.2281, 0.9711, 0.6694, 0.9711, 0.2281, 0.9028, 0.5219, 0.9028, 0.5219, 0.9037, 0.2281, 0.9037, 0.5219, 0.8692, 0.5219, 0.8696, 0.2281, 0.8696, 0.2281, 0.8692, 0.6694, 0.9776, 0.6694, 0.9782, 0.2281, 0.9782, 0.2281, 0.9776, 0.6744, 0.964, 0.9764, 0.964, 0.9764, 0.9655, 0.6744, 0.9655, 0.8769, 0.7875, 0.5749, 0.7875, 0.5749, 0.7872, 0.8769, 0.7872, 0.8769, 0.7875, 0.8769, 0.7881, 0.5749, 0.7881, 0.5749, 0.7875, 0.2281, 0.9312, 0.6694, 0.9312, 0.6694, 0.9434, 0.2281, 0.9434, 0.5219, 0.8735, 0.2281, 0.8735, 0.2281, 0.8723, 0.5219, 0.8723, 0.5749, 0.7669, 0.8769, 0.7669, 0.8769, 0.7821, 0.5749, 0.7821, 0.6744, 0.9272, 0.9764, 0.9272, 0.9764, 0.9306, 0.6744, 0.9306, 0.5749, 0.7855, 0.8769, 0.7855, 0.8769, 0.7866, 0.5749, 0.7866, 0.8769, 0.7438, 0.8769, 0.7443, 0.5749, 0.7443, 0.5749, 0.7438, 0.6694, 0.9259, 0.6694, 0.9266, 0.2281, 0.9266, 0.2281, 0.9259, 0.9764, 0.9255, 0.9764, 0.9261, 0.6744, 0.9261, 0.6744, 0.9255, 0.6744, 0.9695, 0.6744, 0.9689, 0.9764, 0.9689, 0.9764, 0.9695, 0.6744, 0.9684, 0.6744, 0.9678, 0.9764, 0.9678, 0.9764, 0.9684, 0.6694, 0.9776, 0.2281, 0.9776, 0.2281, 0.9772, 0.6694, 0.9772, 0.6694, 0.9312, 0.2281, 0.9312, 0.2281, 0.9293, 0.6694, 0.9293, 0.8769, 0.7465, 0.8769, 0.7472, 0.5749, 0.7472, 0.5749, 0.7465, 0.6744, 0.9689, 0.6744, 0.9684, 0.9764, 0.9684, 0.9764, 0.9689, 0.9764, 0.964, 0.6744, 0.964, 0.6744, 0.9538, 0.9764, 0.9538, 0.8769, 0.7669, 0.5749, 0.7669, 0.5749, 0.7589, 0.8769, 0.7589, 0.6744, 0.9458, 0.9764, 0.9458, 0.9764, 0.9538, 0.6744, 0.9538, 0.6694, 0.9246, 0.6694, 0.9253, 0.2281, 0.9253, 0.2281, 0.9246, 0.6694, 0.9266, 0.6694, 0.9274, 0.2281, 0.9274, 0.2281, 0.9266, 0.6694, 0.9286, 0.6694, 0.9293, 0.2281, 0.9293, 0.2281, 0.9286, 0.2281, 0.8711, 0.2281, 0.8705, 0.5219, 0.8705, 0.5219, 0.8711, 0.9764, 0.9655, 0.9764, 0.9662, 0.6744, 0.9662, 0.6744, 0.9655, 0.8769, 0.7449, 0.8769, 0.7456, 0.5749, 0.7456, 0.5749, 0.7449, 0.8769, 0.7465, 0.5749, 0.7465, 0.5749, 0.7456, 0.8769, 0.7456, 0.9764, 0.9671, 0.6744, 0.9671, 0.6744, 0.9662, 0.9764, 0.9662, 0.2281, 0.8711, 0.5219, 0.8711, 0.5219, 0.8718, 0.2281, 0.8718, 0.6694, 0.9286, 0.2281, 0.9286, 0.2281, 0.9274, 0.6694, 0.9274, 0.2281, 0.8723, 0.2281, 0.8718, 0.5219, 0.8718, 0.5219, 0.8723])
me_rectangle0.materials.append(mat_wood)
me_rectangle0.use_remesh_preserve_volume = False
me_rectangle0.use_remesh_preserve_attributes = False
me_rectangle0.use_mirror_vertex_groups = False
me_rectangle0.update()
me_plane_010 = bpy.data.meshes.new('Plane.010')
me_plane_010.from_pydata([(-0.002548, -0.006485, 0.0), (-0.006485, -0.002548, 0.0), (-0.003765, -0.006292, 0.0), (-0.004862, -0.005733, 0.0), (-0.005733, -0.004862, 0.0), (-0.006292, -0.003765, 0.0), (0.006485, -0.002548, 0.0), (0.002548, -0.006485, 0.0), (0.006292, -0.003765, 0.0), (0.005733, -0.004862, 0.0), (0.004862, -0.005733, 0.0), (0.003765, -0.006292, 0.0), (-0.002548, 0.006485, 0.0), (-0.006485, 0.002548, 0.0), (-0.003765, 0.006292, 0.0), (-0.004862, 0.005733, 0.0), (-0.005733, 0.004862, 0.0), (-0.006292, 0.003765, 0.0), (0.002548, 0.006485, 0.0), (0.006485, 0.002548, 0.0), (0.003765, 0.006292, 0.0), (0.004862, 0.005733, 0.0), (0.005733, 0.004862, 0.0), (0.006292, 0.003765, 0.0)], [], [(1, 5, 4, 3, 2, 0, 7, 11, 10, 9, 8, 6, 19, 23, 22, 21, 20, 18, 12, 14, 15, 16, 17, 13)])
_uv = me_plane_010.uv_layers.new(name='UVMap')
_uv.uv.foreach_set('vector', [0.003663, 0.1526, 0.01101, 0.1063, 0.03232, 0.06455, 0.06548, 0.0314, 0.1073, 0.01013, 0.1536, 0.002811, 0.3476, 0.002878, 0.3939, 0.01023, 0.4357, 0.03153, 0.4689, 0.0647, 0.4901, 0.1065, 0.4975, 0.1528, 0.4974, 0.3468, 0.49, 0.3932, 0.4687, 0.4349, 0.4356, 0.4681, 0.3938, 0.4893, 0.3475, 0.4967, 0.1534, 0.4966, 0.1071, 0.4893, 0.06533, 0.4679, 0.03219, 0.4348, 0.01091, 0.393, 0.003596, 0.3467])
me_plane_010.materials.append(mat_social_media)
me_plane_010.use_remesh_preserve_volume = False
me_plane_010.use_remesh_preserve_attributes = False
me_plane_010.use_mirror_vertex_groups = False
me_plane_010.update()
me_plane_012 = bpy.data.meshes.new('Plane.012')
me_plane_012.from_pydata([(-0.002548, -0.006485, 0.0), (-0.006485, -0.002548, 0.0), (-0.003765, -0.006292, 0.0), (-0.004862, -0.005733, 0.0), (-0.005733, -0.004862, 0.0), (-0.006292, -0.003765, 0.0), (0.006485, -0.002548, 0.0), (0.002548, -0.006485, 0.0), (0.006292, -0.003765, 0.0), (0.005733, -0.004862, 0.0), (0.004862, -0.005733, 0.0), (0.003765, -0.006292, 0.0), (-0.002548, 0.006485, 0.0), (-0.006485, 0.002548, 0.0), (-0.003765, 0.006292, 0.0), (-0.004862, 0.005733, 0.0), (-0.005733, 0.004862, 0.0), (-0.006292, 0.003765, 0.0), (0.002548, 0.006485, 0.0), (0.006485, 0.002548, 0.0), (0.003765, 0.006292, 0.0), (0.004862, 0.005733, 0.0), (0.005733, 0.004862, 0.0), (0.006292, 0.003765, 0.0)], [], [(1, 5, 4, 3, 2, 0, 7, 11, 10, 9, 8, 6, 19, 23, 22, 21, 20, 18, 12, 14, 15, 16, 17, 13)])
_uv = me_plane_012.uv_layers.new(name='UVMap')
_uv.uv.foreach_set('vector', [0.5039, 0.6561, 0.5113, 0.6101, 0.5324, 0.5685, 0.5654, 0.5355, 0.607, 0.5144, 0.6531, 0.5071, 0.8461, 0.5072, 0.8922, 0.5145, 0.9337, 0.5357, 0.9667, 0.5687, 0.9878, 0.6102, 0.9951, 0.6563, 0.9951, 0.8493, 0.9877, 0.8954, 0.9666, 0.9369, 0.9336, 0.9699, 0.892, 0.9911, 0.8459, 0.9984, 0.6529, 0.9983, 0.6068, 0.991, 0.5653, 0.9698, 0.5323, 0.9368, 0.5112, 0.8952, 0.5039, 0.8492])
me_plane_012.materials.append(mat_social_media)
me_plane_012.use_remesh_preserve_volume = False
me_plane_012.use_remesh_preserve_attributes = False
me_plane_012.use_mirror_vertex_groups = False
me_plane_012.update()
me_rectangle1_001 = bpy.data.meshes.new('Rectangle1.001')
me_rectangle1_001.from_pydata([(-0.08323, -0.0006399, 0.08323), (0.08323, -0.0006398, 0.08323), (-0.1025, -0.002093, 0.1025), (0.1025, -0.002092, 0.1025), (-0.1025, -0.002092, -0.1025), (-0.08324, -0.002092, -0.08323), (0.1025, -0.002092, -0.1025), (0.08323, -0.0006396, -0.08323), (-0.08323, -0.0006398, -0.08323), (0.08324, -0.002092, 0.08323), (-0.08324, -0.002093, 0.08323), (0.08324, -0.002092, -0.08323)], [], [(10, 2, 4, 5), (11, 6, 3, 9), (5, 4, 6, 11), (9, 3, 2, 10), (9, 10, 0, 1), (7, 8, 5, 11), (8, 0, 10, 5), (7, 11, 9, 1)])
me_rectangle1_001.polygons.foreach_set('use_smooth', [True] * 8)
_uv = me_rectangle1_001.uv_layers.new(name='UVMap')
_uv.uv.foreach_set('vector', [-0.1378, 1.087, -0.1378, 1.087, -0.1378, -0.0866, -0.1378, -0.0866, 1.138, -0.0867, 1.138, -0.0867, 1.138, 1.087, 1.138, 1.087, -0.1378, -0.0866, -0.1378, -0.0866, 1.138, -0.0867, 1.138, -0.0867, 1.138, 1.087, 1.138, 1.087, -0.1378, 1.087, -0.1378, 1.087, 1.138, 1.087, -0.1378, 1.087, 0.0, 1.0, 1.0, 1.0, 1.0, -3.725e-09, 0.0, -3.725e-09, -0.1378, -0.0866, 1.138, -0.0867, 0.0, -3.725e-09, 0.0, 1.0, -0.1378, 1.087, -0.1378, -0.0866, 1.0, -3.725e-09, 1.138, -0.0867, 1.138, 1.087, 1.0, 1.0])
_uv.active_render = True
_uv = me_rectangle1_001.uv_layers.new(name='ao')
_uv.uv.foreach_set('vector', [0.9935, 0.1587, 0.97, 0.1748, 0.97, 0.002939, 0.9935, 0.01909, 0.965, 0.1652, 0.9406, 0.1821, 0.9406, 0.002936, 0.965, 0.01977, 0.873, 0.5146, 0.8476, 0.5321, 0.8476, 0.3456, 0.873, 0.3631, 0.9355, 0.1759, 0.9095, 0.1939, 0.9095, 0.002941, 0.9355, 0.02088, 0.829, 0.8, 0.5749, 0.8, 0.5749, 0.7936, 0.829, 0.7936, 0.6185, 0.8087, 0.8726, 0.8087, 0.8726, 0.8151, 0.6185, 0.8151, 0.6744, 0.975, 0.9285, 0.975, 0.9286, 0.9814, 0.6745, 0.9814, 0.8845, 0.5993, 0.878, 0.5993, 0.878, 0.3452, 0.8845, 0.3452])
me_rectangle1_001.materials.append(mat_paspartu)
me_rectangle1_001.use_remesh_preserve_volume = False
me_rectangle1_001.use_remesh_preserve_attributes = False
me_rectangle1_001.use_mirror_vertex_groups = False
me_rectangle1_001.update()
arm_armature = bpy.data.armatures.new('Armature')  # bones are not reproduced

# ---- objects
ob_armature = bpy.data.objects.new('Armature', arm_armature)
ob_plane = bpy.data.objects.new('Plane', me_plane)
ob_plane_001 = bpy.data.objects.new('Plane.001', me_plane_001)
ob_sun = bpy.data.objects.new('Sun', light_sun)
ob_center = bpy.data.objects.new('center', None)
ob_plane_002 = bpy.data.objects.new('Plane.002', me_plane_002)
ob_picture = bpy.data.objects.new('Picture', me_rectangle1)
ob_frame = bpy.data.objects.new('Frame', me_rectangle0)
ob_camera = bpy.data.objects.new('Camera', cam_camera)
ob_facebook_button = bpy.data.objects.new('facebook_button', me_plane_010)
ob_twitter_button = bpy.data.objects.new('twitter_button', me_plane_012)
ob_picture_001 = bpy.data.objects.new('Picture.001', me_rectangle1_001)

# ---- transforms, parenting, visibility, modifiers, constraints
ob_armature.location = (0.0, 0.0, 0.09935)
ob_armature.rotation_euler = (-0.3588, -7.798e-17, 1.414e-17)
ob_armature.lineart.crease_threshold = 0.0
ob_plane.parent = ob_armature
ob_plane.location = (0.0, 0.0, 0.0)
ob_plane.rotation_euler = (4.449e-08, 0.7209, 1.181e-07)
ob_plane.lineart.crease_threshold = 0.0
ob_plane_001.location = (0.0, 0.0, 0.0)
ob_plane_001.rotation_euler = (0.0, -0.0, -0.6981)
ob_plane_001.lineart.crease_threshold = 0.0
_m = ob_plane_001.modifiers.new('Auto Smooth', 'NODES')
_m.node_group = ng_auto_smooth
_gi = [s.identifier for s in ng_auto_smooth.interface.items_tree if s.item_type == 'SOCKET' and s.in_out == 'INPUT']
_m[_gi[1]] = 1.484  # Angle
ob_sun.location = (0.386, -0.6963, 0.4828)
ob_sun.rotation_euler = (1.065, 0.09189, 0.5094)
ob_sun.lineart.crease_threshold = 0.0
ob_center.location = (0.0, 0.0, 0.11)
ob_center.lineart.crease_threshold = 0.0
ob_plane_002.location = (0.0, 0.0, 0.0)
ob_plane_002.rotation_euler = (0.0, -0.0, -0.6981)
ob_plane_002.lineart.crease_threshold = 0.0
_m = ob_plane_002.modifiers.new('Auto Smooth', 'NODES')
_m.node_group = ng_auto_smooth
_gi = [s.identifier for s in ng_auto_smooth.interface.items_tree if s.item_type == 'SOCKET' and s.in_out == 'INPUT']
_m[_gi[1]] = 1.484  # Angle
ob_picture.parent = ob_armature
ob_picture.location = (0.0, 0.0, 0.0)
ob_picture.lineart.crease_threshold = 0.0
_vg = ob_picture.vertex_groups.new(name='Bone.R')
_vg.add([0, 2, 5, 6], 1.0, 'REPLACE')
_vg = ob_picture.vertex_groups.new(name='Bone.L')
_vg.add([1, 3, 4, 7], 1.0, 'REPLACE')
_m = ob_picture.modifiers.new('Armature', 'ARMATURE')
_m.object = ob_armature
_m = ob_picture.modifiers.new('Auto Smooth', 'NODES')
_m.node_group = ng_auto_smooth
_gi = [s.identifier for s in ng_auto_smooth.interface.items_tree if s.item_type == 'SOCKET' and s.in_out == 'INPUT']
_m[_gi[1]] = 0.5236  # Angle
ob_frame.parent = ob_armature
ob_frame.location = (0.0, 0.0, 0.0)
ob_frame.lineart.crease_threshold = 0.0
_vg = ob_frame.vertex_groups.new(name='Bone.R')
_vg.add([1, 3, 5, 7, 8, 9, 11, 12, 14, 15, 16, 17, 18, 19, 20, 21, 22, 23, 24, 25, 26, 28, 30, 32, 33, 35, 54, 55, 56, 57], 1.0, 'REPLACE')
_vg = ob_frame.vertex_groups.new(name='Bone.L')
_vg.add([0, 2, 4, 6, 10, 13, 27, 29, 31, 34, 36, 37, 38, 39, 40, 41, 42, 43, 44, 45, 46, 47, 48, 49, 50, 51, 52, 53, 58, 59], 1.0, 'REPLACE')
_m = ob_frame.modifiers.new('Armature', 'ARMATURE')
_m.object = ob_armature
_m = ob_frame.modifiers.new('Auto Smooth', 'NODES')
_m.node_group = ng_auto_smooth
_gi = [s.identifier for s in ng_auto_smooth.interface.items_tree if s.item_type == 'SOCKET' and s.in_out == 'INPUT']
_m[_gi[1]] = 0.5236  # Angle
ob_camera.location = (-0.2547, -0.5129, 0.2873)
ob_camera.rotation_euler = (1.27, -9.89e-08, -0.4609)
ob_camera.lock_rotations_4d = False
ob_camera.empty_display_type = 'ARROWS'
ob_camera.color = (0.0, 0.0, 0.0, 0.0)
ob_camera.display_type = 'WIRE'
ob_camera.lineart.crease_threshold = 0.0
ob_facebook_button.parent = ob_camera
ob_facebook_button.location = (0.006528, 0.04107, -0.2051)
ob_facebook_button.visible_shadow = False
ob_facebook_button.lineart.crease_threshold = 0.0
ob_twitter_button.parent = ob_camera
ob_twitter_button.location = (-0.01358, 0.04107, -0.2051)
ob_twitter_button.visible_shadow = False
ob_twitter_button.lineart.crease_threshold = 0.0
ob_picture_001.parent = ob_armature
ob_picture_001.location = (0.0, 0.0, 0.0)
ob_picture_001.lineart.crease_threshold = 0.0
_vg = ob_picture_001.vertex_groups.new(name='Bone.R')
_vg.add([0, 2, 4, 5, 8, 10], 1.0, 'REPLACE')
_vg = ob_picture_001.vertex_groups.new(name='Bone.L')
_vg.add([1, 3, 6, 7, 9, 11], 1.0, 'REPLACE')
_m = ob_picture_001.modifiers.new('Armature', 'ARMATURE')
_m.object = ob_armature
_m = ob_picture_001.modifiers.new('Auto Smooth', 'NODES')
_m.node_group = ng_auto_smooth
_gi = [s.identifier for s in ng_auto_smooth.interface.items_tree if s.item_type == 'SOCKET' and s.in_out == 'INPUT']
_m[_gi[1]] = 0.5236  # Angle

# ---- collection membership
scene.collection.objects.link(ob_armature)
scene.collection.objects.link(ob_plane)
scene.collection.objects.link(ob_plane_001)
scene.collection.objects.link(ob_sun)
scene.collection.objects.link(ob_center)
scene.collection.objects.link(ob_plane_002)
col_collection_1.objects.link(ob_picture)
col_collection_1.objects.link(ob_frame)
col_collection_1.objects.link(ob_camera)
col_collection_1.objects.link(ob_facebook_button)
col_collection_1.objects.link(ob_twitter_button)
col_collection_1.objects.link(ob_picture_001)

# ---- scene / render settings (as saved in the file)
scene.camera = ob_camera
scene.frame_start = 1; scene.frame_end = 250; scene.frame_set(0)
scene.render.engine = 'BLENDER_EEVEE_NEXT'
scene.render.resolution_percentage = 50
scene.render.dither_intensity = 0.0
scene.cycles.use_denoising = False
scene.cycles.samples = 512
scene.cycles.sampling_pattern = 'TABULATED_SOBOL'
scene.cycles.use_adaptive_sampling = False
scene.cycles.use_light_tree = False
scene.cycles.blur_glossy = 0.0
scene.cycles.sample_clamp_indirect = 0.0
scene.cycles.bake_type = 'AO'
scene.view_settings.view_transform = 'Standard'
bpy.context.view_layer.update()
